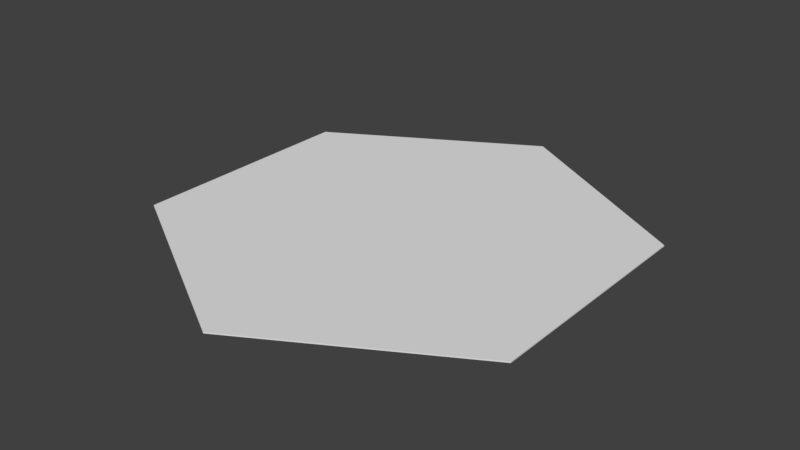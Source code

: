 # Source: hex.blend  (saved by Blender 2.79.0; exported with 4.5.12 LTS)
import bpy
from mathutils import Matrix  # noqa: F401  (used for matrix-valued properties, if any)

bpy.ops.wm.read_factory_settings(use_empty=True)
scene = bpy.context.scene
scene.name = 'Scene'

# ---- collections
col_collection_1 = bpy.data.collections.new('Collection 1'); scene.collection.children.link(col_collection_1)

# ---- world
world_world = bpy.data.worlds.new('World'); scene.world = world_world
world_world.color = (0.05088, 0.05088, 0.05088)
world_world.use_sun_shadow = False
world_world.sun_shadow_jitter_overblur = 0.0
world_world.cycles.sampling_method = 'MANUAL'

# ---- meshes
me_hexagon = bpy.data.meshes.new('Hexagon')
me_hexagon.from_pydata([(0.0, 10.0, -0.025), (0.0, 10.0, 0.025), (8.66, 5.0, -0.025), (8.66, 5.0, 0.025), (8.66, -5.0, -0.025), (8.66, -5.0, 0.025), (-8.742e-07, -10.0, -0.025), (-8.742e-07, -10.0, 0.025), (-8.66, -5.0, -0.025), (-8.66, -5.0, 0.025), (-8.66, 5.0, -0.025), (-8.66, 5.0, 0.025)], [], [(0, 1, 3, 2), (2, 3, 5, 4), (4, 5, 7, 6), (6, 7, 9, 8), (3, 1, 11, 9, 7, 5), (8, 9, 11, 10), (10, 11, 1, 0), (0, 2, 4, 6, 8, 10)])
me_hexagon.use_remesh_preserve_volume = False
me_hexagon.use_remesh_preserve_attributes = False
me_hexagon.use_mirror_vertex_groups = False
me_hexagon.update()

# ---- objects
ob_hexagon = bpy.data.objects.new('Hexagon', me_hexagon)

# ---- transforms, parenting, visibility, modifiers, constraints
ob_hexagon.location = (0.0, 0.0, 0.0)
ob_hexagon.lineart.crease_threshold = 0.0

# ---- collection membership
col_collection_1.objects.link(ob_hexagon)

# ---- scene / render settings (as saved in the file)
scene.frame_start = 1; scene.frame_end = 250; scene.frame_set(1)
scene.render.engine = 'BLENDER_EEVEE_NEXT'
scene.render.resolution_percentage = 50
scene.render.dither_intensity = 0.0
scene.cycles.use_denoising = False
scene.cycles.samples = 128
scene.cycles.sampling_pattern = 'TABULATED_SOBOL'
scene.cycles.use_adaptive_sampling = False
scene.cycles.use_light_tree = False
scene.cycles.blur_glossy = 0.0
scene.cycles.sample_clamp_indirect = 0.0
scene.view_settings.view_transform = 'Standard'
bpy.context.view_layer.update()

# ---- added for rendering (the .blend has no active camera and no usable light): camera, sun
cam_auto = bpy.data.cameras.new('AutoCamera')
cam_auto.lens = 50.0
cam_auto.sensor_width = 36.0
cam_auto.clip_end = 1000.0
ob_auto_camera = bpy.data.objects.new('AutoCamera', cam_auto)
scene.collection.objects.link(ob_auto_camera)
ob_auto_camera.location = (24.4792, -29.375, 19.5833)
ob_auto_camera.rotation_euler = (1.09748, -7.21219e-08, 0.694738)
scene.camera = ob_auto_camera
light_auto_sun = bpy.data.lights.new('AutoSun', 'SUN')
light_auto_sun.energy = 3.0
light_auto_sun.angle = 0.0523599
ob_auto_sun = bpy.data.objects.new('AutoSun', light_auto_sun)
scene.collection.objects.link(ob_auto_sun)
ob_auto_sun.rotation_euler = (0.872665, 0.174533, 0.523599)
bpy.context.view_layer.update()

